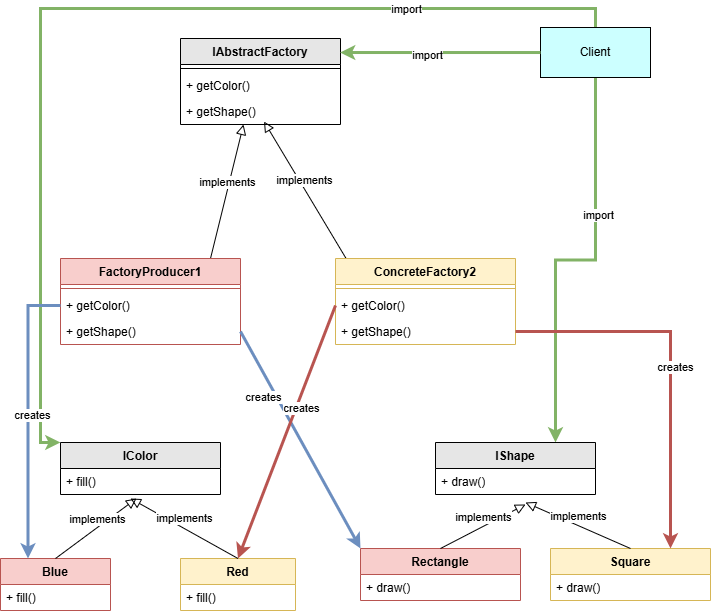

The diagram above was exported from draw.io. Its source (the exported page's mxGraphModel, read from the mxfile embedded in the PNG):
<mxGraphModel dx="946" dy="572" grid="1" gridSize="10" guides="1" tooltips="1" connect="1" arrows="1" fold="1" page="1" pageScale="1" pageWidth="850" pageHeight="1100" math="0" shadow="0">
  <root>
    <mxCell id="0" />
    <mxCell id="1" parent="0" />
    <mxCell id="Yu4bt5nBE15oQwtEWUlt-1" value="IAbstractFactory" style="swimlane;fontStyle=1;align=center;verticalAlign=top;childLayout=stackLayout;horizontal=1;startSize=26;horizontalStack=0;resizeParent=1;resizeParentMax=0;resizeLast=0;collapsible=1;marginBottom=0;whiteSpace=wrap;html=1;fillColor=#E6E6E6;" vertex="1" parent="1">
      <mxGeometry x="210" y="90" width="160" height="86" as="geometry" />
    </mxCell>
    <mxCell id="Yu4bt5nBE15oQwtEWUlt-2" value="" style="line;strokeWidth=1;fillColor=none;align=left;verticalAlign=middle;spacingTop=-1;spacingLeft=3;spacingRight=3;rotatable=0;labelPosition=right;points=[];portConstraint=eastwest;strokeColor=inherit;" vertex="1" parent="Yu4bt5nBE15oQwtEWUlt-1">
      <mxGeometry y="26" width="160" height="8" as="geometry" />
    </mxCell>
    <mxCell id="Yu4bt5nBE15oQwtEWUlt-3" value="+ getColor()" style="text;strokeColor=none;fillColor=none;align=left;verticalAlign=top;spacingLeft=4;spacingRight=4;overflow=hidden;rotatable=0;points=[[0,0.5],[1,0.5]];portConstraint=eastwest;whiteSpace=wrap;html=1;" vertex="1" parent="Yu4bt5nBE15oQwtEWUlt-1">
      <mxGeometry y="34" width="160" height="26" as="geometry" />
    </mxCell>
    <mxCell id="Yu4bt5nBE15oQwtEWUlt-4" value="+ getShape()" style="text;strokeColor=none;fillColor=none;align=left;verticalAlign=top;spacingLeft=4;spacingRight=4;overflow=hidden;rotatable=0;points=[[0,0.5],[1,0.5]];portConstraint=eastwest;whiteSpace=wrap;html=1;" vertex="1" parent="Yu4bt5nBE15oQwtEWUlt-1">
      <mxGeometry y="60" width="160" height="26" as="geometry" />
    </mxCell>
    <mxCell id="Yu4bt5nBE15oQwtEWUlt-5" value="implements" style="html=1;verticalAlign=bottom;endArrow=block;endSize=8;curved=0;rounded=0;exitX=0.5;exitY=0;exitDx=0;exitDy=0;endFill=0;entryX=0.394;entryY=1;entryDx=0;entryDy=0;entryPerimeter=0;" edge="1" parent="1" target="Yu4bt5nBE15oQwtEWUlt-4">
      <mxGeometry relative="1" as="geometry">
        <mxPoint x="240" y="310" as="sourcePoint" />
        <mxPoint x="270" y="180" as="targetPoint" />
      </mxGeometry>
    </mxCell>
    <mxCell id="Yu4bt5nBE15oQwtEWUlt-6" value="implements" style="html=1;verticalAlign=bottom;endArrow=block;endSize=8;curved=0;rounded=0;exitX=0.058;exitY=-0.003;exitDx=0;exitDy=0;endFill=0;exitPerimeter=0;entryX=0.522;entryY=0.885;entryDx=0;entryDy=0;entryPerimeter=0;" edge="1" parent="1" source="Yu4bt5nBE15oQwtEWUlt-7" target="Yu4bt5nBE15oQwtEWUlt-4">
      <mxGeometry relative="1" as="geometry">
        <mxPoint x="190" y="230" as="sourcePoint" />
        <mxPoint x="280" y="180" as="targetPoint" />
      </mxGeometry>
    </mxCell>
    <mxCell id="Yu4bt5nBE15oQwtEWUlt-7" value="ConcreteFactory2" style="swimlane;fontStyle=1;align=center;verticalAlign=top;childLayout=stackLayout;horizontal=1;startSize=26;horizontalStack=0;resizeParent=1;resizeParentMax=0;resizeLast=0;collapsible=1;marginBottom=0;whiteSpace=wrap;html=1;fillColor=#fff2cc;strokeColor=#d6b656;" vertex="1" parent="1">
      <mxGeometry x="365" y="310" width="180" height="86" as="geometry" />
    </mxCell>
    <mxCell id="Yu4bt5nBE15oQwtEWUlt-8" value="" style="line;strokeWidth=1;fillColor=none;align=left;verticalAlign=middle;spacingTop=-1;spacingLeft=3;spacingRight=3;rotatable=0;labelPosition=right;points=[];portConstraint=eastwest;strokeColor=inherit;" vertex="1" parent="Yu4bt5nBE15oQwtEWUlt-7">
      <mxGeometry y="26" width="180" height="8" as="geometry" />
    </mxCell>
    <mxCell id="Yu4bt5nBE15oQwtEWUlt-9" value="+ getColor()" style="text;strokeColor=none;fillColor=none;align=left;verticalAlign=top;spacingLeft=4;spacingRight=4;overflow=hidden;rotatable=0;points=[[0,0.5],[1,0.5]];portConstraint=eastwest;whiteSpace=wrap;html=1;" vertex="1" parent="Yu4bt5nBE15oQwtEWUlt-7">
      <mxGeometry y="34" width="180" height="26" as="geometry" />
    </mxCell>
    <mxCell id="Yu4bt5nBE15oQwtEWUlt-10" value="+ getShape()" style="text;strokeColor=none;fillColor=none;align=left;verticalAlign=top;spacingLeft=4;spacingRight=4;overflow=hidden;rotatable=0;points=[[0,0.5],[1,0.5]];portConstraint=eastwest;whiteSpace=wrap;html=1;" vertex="1" parent="Yu4bt5nBE15oQwtEWUlt-7">
      <mxGeometry y="60" width="180" height="26" as="geometry" />
    </mxCell>
    <mxCell id="Yu4bt5nBE15oQwtEWUlt-11" style="edgeStyle=orthogonalEdgeStyle;rounded=0;orthogonalLoop=1;jettySize=auto;html=1;entryX=0;entryY=0;entryDx=0;entryDy=0;strokeWidth=3;fillColor=#d5e8d4;strokeColor=#82b366;" edge="1" parent="1" source="Yu4bt5nBE15oQwtEWUlt-15" target="Yu4bt5nBE15oQwtEWUlt-20">
      <mxGeometry relative="1" as="geometry">
        <Array as="points">
          <mxPoint x="625" y="60" />
          <mxPoint x="70" y="60" />
          <mxPoint x="70" y="494" />
        </Array>
      </mxGeometry>
    </mxCell>
    <mxCell id="Yu4bt5nBE15oQwtEWUlt-12" value="import" style="edgeLabel;html=1;align=center;verticalAlign=middle;resizable=0;points=[];" vertex="1" connectable="0" parent="Yu4bt5nBE15oQwtEWUlt-11">
      <mxGeometry x="-0.5924" relative="1" as="geometry">
        <mxPoint x="1" as="offset" />
      </mxGeometry>
    </mxCell>
    <mxCell id="Yu4bt5nBE15oQwtEWUlt-13" style="edgeStyle=orthogonalEdgeStyle;rounded=0;orthogonalLoop=1;jettySize=auto;html=1;entryX=0.75;entryY=0;entryDx=0;entryDy=0;fillColor=#d5e8d4;strokeColor=#82b366;strokeWidth=3;" edge="1" parent="1" source="Yu4bt5nBE15oQwtEWUlt-15" target="Yu4bt5nBE15oQwtEWUlt-21">
      <mxGeometry relative="1" as="geometry" />
    </mxCell>
    <mxCell id="Yu4bt5nBE15oQwtEWUlt-14" value="import" style="edgeLabel;html=1;align=center;verticalAlign=middle;resizable=0;points=[];" vertex="1" connectable="0" parent="Yu4bt5nBE15oQwtEWUlt-13">
      <mxGeometry x="-0.3235" y="2" relative="1" as="geometry">
        <mxPoint as="offset" />
      </mxGeometry>
    </mxCell>
    <mxCell id="Yu4bt5nBE15oQwtEWUlt-15" value="Client" style="html=1;whiteSpace=wrap;fillColor=#CCFFFF;" vertex="1" parent="1">
      <mxGeometry x="570" y="79" width="110" height="50" as="geometry" />
    </mxCell>
    <mxCell id="Yu4bt5nBE15oQwtEWUlt-16" value="FactoryProducer1" style="swimlane;fontStyle=1;align=center;verticalAlign=top;childLayout=stackLayout;horizontal=1;startSize=26;horizontalStack=0;resizeParent=1;resizeParentMax=0;resizeLast=0;collapsible=1;marginBottom=0;whiteSpace=wrap;html=1;fillColor=#f8cecc;strokeColor=#b85450;" vertex="1" parent="1">
      <mxGeometry x="90" y="310" width="180" height="86" as="geometry" />
    </mxCell>
    <mxCell id="Yu4bt5nBE15oQwtEWUlt-17" value="" style="line;strokeWidth=1;fillColor=none;align=left;verticalAlign=middle;spacingTop=-1;spacingLeft=3;spacingRight=3;rotatable=0;labelPosition=right;points=[];portConstraint=eastwest;strokeColor=inherit;" vertex="1" parent="Yu4bt5nBE15oQwtEWUlt-16">
      <mxGeometry y="26" width="180" height="8" as="geometry" />
    </mxCell>
    <mxCell id="Yu4bt5nBE15oQwtEWUlt-18" value="+ getColor()" style="text;strokeColor=none;fillColor=none;align=left;verticalAlign=top;spacingLeft=4;spacingRight=4;overflow=hidden;rotatable=0;points=[[0,0.5],[1,0.5]];portConstraint=eastwest;whiteSpace=wrap;html=1;" vertex="1" parent="Yu4bt5nBE15oQwtEWUlt-16">
      <mxGeometry y="34" width="180" height="26" as="geometry" />
    </mxCell>
    <mxCell id="Yu4bt5nBE15oQwtEWUlt-19" value="+ getShape()" style="text;strokeColor=none;fillColor=none;align=left;verticalAlign=top;spacingLeft=4;spacingRight=4;overflow=hidden;rotatable=0;points=[[0,0.5],[1,0.5]];portConstraint=eastwest;whiteSpace=wrap;html=1;" vertex="1" parent="Yu4bt5nBE15oQwtEWUlt-16">
      <mxGeometry y="60" width="180" height="26" as="geometry" />
    </mxCell>
    <mxCell id="Yu4bt5nBE15oQwtEWUlt-20" value="IColor" style="swimlane;fontStyle=1;align=center;verticalAlign=top;childLayout=stackLayout;horizontal=1;startSize=26;horizontalStack=0;resizeParent=1;resizeParentMax=0;resizeLast=0;collapsible=1;marginBottom=0;whiteSpace=wrap;html=1;fillColor=#E6E6E6;" vertex="1" parent="1">
      <mxGeometry x="90" y="494" width="160" height="52" as="geometry" />
    </mxCell>
    <mxCell id="Yu4bt5nBE15oQwtEWUlt-44" value="+ fill()" style="text;strokeColor=none;fillColor=none;align=left;verticalAlign=top;spacingLeft=4;spacingRight=4;overflow=hidden;rotatable=0;points=[[0,0.5],[1,0.5]];portConstraint=eastwest;whiteSpace=wrap;html=1;" vertex="1" parent="Yu4bt5nBE15oQwtEWUlt-20">
      <mxGeometry y="26" width="160" height="26" as="geometry" />
    </mxCell>
    <mxCell id="Yu4bt5nBE15oQwtEWUlt-21" value="IShape" style="swimlane;fontStyle=1;align=center;verticalAlign=top;childLayout=stackLayout;horizontal=1;startSize=26;horizontalStack=0;resizeParent=1;resizeParentMax=0;resizeLast=0;collapsible=1;marginBottom=0;whiteSpace=wrap;html=1;fillColor=#E6E6E6;" vertex="1" parent="1">
      <mxGeometry x="465" y="494" width="160" height="52" as="geometry" />
    </mxCell>
    <mxCell id="Yu4bt5nBE15oQwtEWUlt-47" value="+ draw()" style="text;strokeColor=none;fillColor=none;align=left;verticalAlign=top;spacingLeft=4;spacingRight=4;overflow=hidden;rotatable=0;points=[[0,0.5],[1,0.5]];portConstraint=eastwest;whiteSpace=wrap;html=1;" vertex="1" parent="Yu4bt5nBE15oQwtEWUlt-21">
      <mxGeometry y="26" width="160" height="26" as="geometry" />
    </mxCell>
    <mxCell id="Yu4bt5nBE15oQwtEWUlt-22" value="Blue" style="swimlane;fontStyle=1;align=center;verticalAlign=top;childLayout=stackLayout;horizontal=1;startSize=26;horizontalStack=0;resizeParent=1;resizeParentMax=0;resizeLast=0;collapsible=1;marginBottom=0;whiteSpace=wrap;html=1;fillColor=#f8cecc;strokeColor=#b85450;" vertex="1" parent="1">
      <mxGeometry x="30" y="610" width="110" height="52" as="geometry" />
    </mxCell>
    <mxCell id="Yu4bt5nBE15oQwtEWUlt-45" value="+ fill()" style="text;strokeColor=none;fillColor=none;align=left;verticalAlign=top;spacingLeft=4;spacingRight=4;overflow=hidden;rotatable=0;points=[[0,0.5],[1,0.5]];portConstraint=eastwest;whiteSpace=wrap;html=1;" vertex="1" parent="Yu4bt5nBE15oQwtEWUlt-22">
      <mxGeometry y="26" width="110" height="26" as="geometry" />
    </mxCell>
    <mxCell id="Yu4bt5nBE15oQwtEWUlt-24" value="Red" style="swimlane;fontStyle=1;align=center;verticalAlign=top;childLayout=stackLayout;horizontal=1;startSize=26;horizontalStack=0;resizeParent=1;resizeParentMax=0;resizeLast=0;collapsible=1;marginBottom=0;whiteSpace=wrap;html=1;fillColor=#fff2cc;strokeColor=#d6b656;" vertex="1" parent="1">
      <mxGeometry x="210" y="610" width="115" height="52" as="geometry" />
    </mxCell>
    <mxCell id="Yu4bt5nBE15oQwtEWUlt-46" value="+ fill()" style="text;strokeColor=none;fillColor=none;align=left;verticalAlign=top;spacingLeft=4;spacingRight=4;overflow=hidden;rotatable=0;points=[[0,0.5],[1,0.5]];portConstraint=eastwest;whiteSpace=wrap;html=1;" vertex="1" parent="Yu4bt5nBE15oQwtEWUlt-24">
      <mxGeometry y="26" width="115" height="26" as="geometry" />
    </mxCell>
    <mxCell id="Yu4bt5nBE15oQwtEWUlt-26" value="Rectangle" style="swimlane;fontStyle=1;align=center;verticalAlign=top;childLayout=stackLayout;horizontal=1;startSize=26;horizontalStack=0;resizeParent=1;resizeParentMax=0;resizeLast=0;collapsible=1;marginBottom=0;whiteSpace=wrap;html=1;fillColor=#f8cecc;strokeColor=#b85450;" vertex="1" parent="1">
      <mxGeometry x="390" y="600" width="160" height="52" as="geometry" />
    </mxCell>
    <mxCell id="Yu4bt5nBE15oQwtEWUlt-48" value="+ draw()" style="text;strokeColor=none;fillColor=none;align=left;verticalAlign=top;spacingLeft=4;spacingRight=4;overflow=hidden;rotatable=0;points=[[0,0.5],[1,0.5]];portConstraint=eastwest;whiteSpace=wrap;html=1;" vertex="1" parent="Yu4bt5nBE15oQwtEWUlt-26">
      <mxGeometry y="26" width="160" height="26" as="geometry" />
    </mxCell>
    <mxCell id="Yu4bt5nBE15oQwtEWUlt-28" value="Square" style="swimlane;fontStyle=1;align=center;verticalAlign=top;childLayout=stackLayout;horizontal=1;startSize=26;horizontalStack=0;resizeParent=1;resizeParentMax=0;resizeLast=0;collapsible=1;marginBottom=0;whiteSpace=wrap;html=1;fillColor=#fff2cc;strokeColor=#d6b656;" vertex="1" parent="1">
      <mxGeometry x="580" y="600" width="160" height="52" as="geometry" />
    </mxCell>
    <mxCell id="Yu4bt5nBE15oQwtEWUlt-49" value="+ draw()" style="text;strokeColor=none;fillColor=none;align=left;verticalAlign=top;spacingLeft=4;spacingRight=4;overflow=hidden;rotatable=0;points=[[0,0.5],[1,0.5]];portConstraint=eastwest;whiteSpace=wrap;html=1;" vertex="1" parent="Yu4bt5nBE15oQwtEWUlt-28">
      <mxGeometry y="26" width="160" height="26" as="geometry" />
    </mxCell>
    <mxCell id="Yu4bt5nBE15oQwtEWUlt-30" value="implements" style="html=1;verticalAlign=bottom;endArrow=block;endSize=8;curved=0;rounded=0;exitX=0.5;exitY=0;exitDx=0;exitDy=0;endFill=0;" edge="1" parent="1" source="Yu4bt5nBE15oQwtEWUlt-26">
      <mxGeometry relative="1" as="geometry">
        <mxPoint x="105" y="460" as="sourcePoint" />
        <mxPoint x="555" y="556" as="targetPoint" />
      </mxGeometry>
    </mxCell>
    <mxCell id="Yu4bt5nBE15oQwtEWUlt-31" value="implements" style="html=1;verticalAlign=bottom;endArrow=block;endSize=8;curved=0;rounded=0;exitX=0.5;exitY=0;exitDx=0;exitDy=0;endFill=0;" edge="1" parent="1" source="Yu4bt5nBE15oQwtEWUlt-24">
      <mxGeometry x="0.0076" y="-1" relative="1" as="geometry">
        <mxPoint x="440" y="560" as="sourcePoint" />
        <mxPoint x="160" y="550" as="targetPoint" />
        <mxPoint as="offset" />
      </mxGeometry>
    </mxCell>
    <mxCell id="Yu4bt5nBE15oQwtEWUlt-32" value="implements" style="html=1;verticalAlign=bottom;endArrow=block;endSize=8;curved=0;rounded=0;exitX=0.5;exitY=0;exitDx=0;exitDy=0;endFill=0;entryX=0.5;entryY=1;entryDx=0;entryDy=0;" edge="1" parent="1" source="Yu4bt5nBE15oQwtEWUlt-28">
      <mxGeometry relative="1" as="geometry">
        <mxPoint x="565" y="600" as="sourcePoint" />
        <mxPoint x="555" y="554" as="targetPoint" />
      </mxGeometry>
    </mxCell>
    <mxCell id="Yu4bt5nBE15oQwtEWUlt-33" value="implements" style="html=1;verticalAlign=bottom;endArrow=block;endSize=8;curved=0;rounded=0;exitX=0.5;exitY=0;exitDx=0;exitDy=0;endFill=0;entryX=0.475;entryY=1.154;entryDx=0;entryDy=0;entryPerimeter=0;" edge="1" parent="1" source="Yu4bt5nBE15oQwtEWUlt-22" target="Yu4bt5nBE15oQwtEWUlt-44">
      <mxGeometry x="0.0076" y="-1" relative="1" as="geometry">
        <mxPoint x="290" y="610" as="sourcePoint" />
        <mxPoint x="180" y="572" as="targetPoint" />
        <mxPoint as="offset" />
      </mxGeometry>
    </mxCell>
    <mxCell id="Yu4bt5nBE15oQwtEWUlt-34" style="rounded=0;orthogonalLoop=1;jettySize=auto;html=1;entryX=0.25;entryY=0;entryDx=0;entryDy=0;edgeStyle=orthogonalEdgeStyle;fillColor=#dae8fc;strokeColor=#6c8ebf;strokeWidth=3;" edge="1" parent="1" source="Yu4bt5nBE15oQwtEWUlt-18" target="Yu4bt5nBE15oQwtEWUlt-22">
      <mxGeometry relative="1" as="geometry" />
    </mxCell>
    <mxCell id="Yu4bt5nBE15oQwtEWUlt-35" value="creates" style="edgeLabel;html=1;align=center;verticalAlign=middle;resizable=0;points=[];" vertex="1" connectable="0" parent="Yu4bt5nBE15oQwtEWUlt-34">
      <mxGeometry x="-0.0075" y="3" relative="1" as="geometry">
        <mxPoint x="1" as="offset" />
      </mxGeometry>
    </mxCell>
    <mxCell id="Yu4bt5nBE15oQwtEWUlt-36" style="rounded=0;orthogonalLoop=1;jettySize=auto;html=1;entryX=0;entryY=0;entryDx=0;entryDy=0;fillColor=#dae8fc;strokeColor=#6c8ebf;strokeWidth=3;exitX=1;exitY=0.5;exitDx=0;exitDy=0;" edge="1" parent="1" source="Yu4bt5nBE15oQwtEWUlt-19" target="Yu4bt5nBE15oQwtEWUlt-26">
      <mxGeometry relative="1" as="geometry" />
    </mxCell>
    <mxCell id="Yu4bt5nBE15oQwtEWUlt-37" value="creates" style="edgeLabel;html=1;align=center;verticalAlign=middle;resizable=0;points=[];" vertex="1" connectable="0" parent="Yu4bt5nBE15oQwtEWUlt-36">
      <mxGeometry x="-0.374" y="-2" relative="1" as="geometry">
        <mxPoint x="-13" y="-4" as="offset" />
      </mxGeometry>
    </mxCell>
    <mxCell id="Yu4bt5nBE15oQwtEWUlt-38" style="rounded=0;orthogonalLoop=1;jettySize=auto;html=1;entryX=0.5;entryY=0;entryDx=0;entryDy=0;fillColor=#f8cecc;strokeColor=#b85450;strokeWidth=3;exitX=0;exitY=0.5;exitDx=0;exitDy=0;" edge="1" parent="1" source="Yu4bt5nBE15oQwtEWUlt-9" target="Yu4bt5nBE15oQwtEWUlt-24">
      <mxGeometry relative="1" as="geometry" />
    </mxCell>
    <mxCell id="Yu4bt5nBE15oQwtEWUlt-39" value="creates" style="edgeLabel;html=1;align=center;verticalAlign=middle;resizable=0;points=[];" vertex="1" connectable="0" parent="Yu4bt5nBE15oQwtEWUlt-38">
      <mxGeometry x="0.0928" y="-1" relative="1" as="geometry">
        <mxPoint x="20" y="-35" as="offset" />
      </mxGeometry>
    </mxCell>
    <mxCell id="Yu4bt5nBE15oQwtEWUlt-40" style="edgeStyle=orthogonalEdgeStyle;rounded=0;orthogonalLoop=1;jettySize=auto;html=1;exitX=1;exitY=0.5;exitDx=0;exitDy=0;entryX=0.75;entryY=0;entryDx=0;entryDy=0;fillColor=#f8cecc;strokeColor=#b85450;strokeWidth=3;" edge="1" parent="1" source="Yu4bt5nBE15oQwtEWUlt-10" target="Yu4bt5nBE15oQwtEWUlt-28">
      <mxGeometry relative="1" as="geometry" />
    </mxCell>
    <mxCell id="Yu4bt5nBE15oQwtEWUlt-41" value="creates" style="edgeLabel;html=1;align=center;verticalAlign=middle;resizable=0;points=[];" vertex="1" connectable="0" parent="Yu4bt5nBE15oQwtEWUlt-40">
      <mxGeometry x="0.0238" y="4" relative="1" as="geometry">
        <mxPoint as="offset" />
      </mxGeometry>
    </mxCell>
    <mxCell id="Yu4bt5nBE15oQwtEWUlt-42" style="edgeStyle=orthogonalEdgeStyle;rounded=0;orthogonalLoop=1;jettySize=auto;html=1;entryX=0.997;entryY=0.163;entryDx=0;entryDy=0;entryPerimeter=0;fillColor=#d5e8d4;strokeColor=#82b366;strokeWidth=3;" edge="1" parent="1" source="Yu4bt5nBE15oQwtEWUlt-15" target="Yu4bt5nBE15oQwtEWUlt-1">
      <mxGeometry relative="1" as="geometry" />
    </mxCell>
    <mxCell id="Yu4bt5nBE15oQwtEWUlt-43" value="import" style="edgeLabel;html=1;align=center;verticalAlign=middle;resizable=0;points=[];" vertex="1" connectable="0" parent="Yu4bt5nBE15oQwtEWUlt-42">
      <mxGeometry x="0.1423" y="2" relative="1" as="geometry">
        <mxPoint x="1" as="offset" />
      </mxGeometry>
    </mxCell>
  </root>
</mxGraphModel>